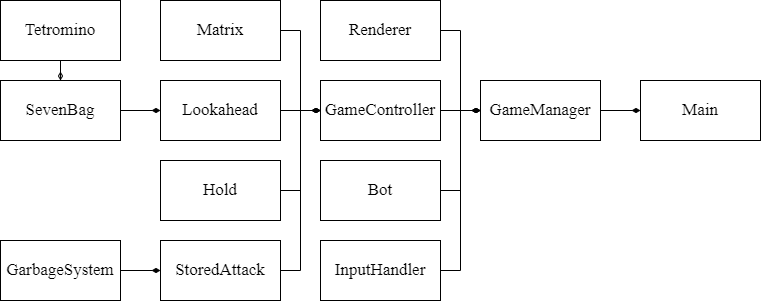

The diagram above was exported from draw.io. Its source (the exported page's mxGraphModel, read from the mxfile embedded in the PNG):
<mxGraphModel dx="2284" dy="836" grid="1" gridSize="10" guides="1" tooltips="1" connect="1" arrows="1" fold="1" page="1" pageScale="1" pageWidth="850" pageHeight="1100" math="0" shadow="0">
  <root>
    <mxCell id="0" />
    <mxCell id="1" parent="0" />
    <mxCell id="qoa65I4Ufe-KRU67U3g6-26" style="edgeStyle=orthogonalEdgeStyle;rounded=0;orthogonalLoop=1;jettySize=auto;html=1;endArrow=diamondThin;endFill=0;fontSize=17;" edge="1" parent="1" source="qoa65I4Ufe-KRU67U3g6-1" target="qoa65I4Ufe-KRU67U3g6-12">
      <mxGeometry relative="1" as="geometry" />
    </mxCell>
    <mxCell id="qoa65I4Ufe-KRU67U3g6-1" value="Tetromino" style="rounded=0;whiteSpace=wrap;html=1;fontFamily=Computer Modern;fontSize=17;" vertex="1" parent="1">
      <mxGeometry x="-200" y="40" width="120" height="60" as="geometry" />
    </mxCell>
    <mxCell id="qoa65I4Ufe-KRU67U3g6-20" style="edgeStyle=orthogonalEdgeStyle;rounded=0;orthogonalLoop=1;jettySize=auto;html=1;endArrow=diamondThin;endFill=1;fontSize=17;" edge="1" parent="1" source="qoa65I4Ufe-KRU67U3g6-2" target="qoa65I4Ufe-KRU67U3g6-3">
      <mxGeometry relative="1" as="geometry">
        <Array as="points">
          <mxPoint x="100" y="70" />
          <mxPoint x="100" y="150" />
        </Array>
      </mxGeometry>
    </mxCell>
    <mxCell id="qoa65I4Ufe-KRU67U3g6-2" value="Matrix" style="rounded=0;whiteSpace=wrap;html=1;fontFamily=Computer Modern;fontSize=17;" vertex="1" parent="1">
      <mxGeometry x="-40" y="40" width="120" height="60" as="geometry" />
    </mxCell>
    <mxCell id="qoa65I4Ufe-KRU67U3g6-16" style="edgeStyle=orthogonalEdgeStyle;rounded=0;orthogonalLoop=1;jettySize=auto;html=1;endArrow=diamondThin;endFill=1;fontSize=17;" edge="1" parent="1" source="qoa65I4Ufe-KRU67U3g6-3" target="qoa65I4Ufe-KRU67U3g6-4">
      <mxGeometry relative="1" as="geometry" />
    </mxCell>
    <mxCell id="qoa65I4Ufe-KRU67U3g6-3" value="GameController" style="rounded=0;whiteSpace=wrap;html=1;fontFamily=Computer Modern;fontSize=17;" vertex="1" parent="1">
      <mxGeometry x="120" y="120" width="120" height="60" as="geometry" />
    </mxCell>
    <mxCell id="qoa65I4Ufe-KRU67U3g6-15" style="edgeStyle=orthogonalEdgeStyle;rounded=0;orthogonalLoop=1;jettySize=auto;html=1;endArrow=diamondThin;endFill=1;fontSize=17;" edge="1" parent="1" source="qoa65I4Ufe-KRU67U3g6-4" target="qoa65I4Ufe-KRU67U3g6-10">
      <mxGeometry relative="1" as="geometry" />
    </mxCell>
    <mxCell id="qoa65I4Ufe-KRU67U3g6-4" value="GameManager" style="rounded=0;whiteSpace=wrap;html=1;fontFamily=Computer Modern;fontSize=17;" vertex="1" parent="1">
      <mxGeometry x="280" y="120" width="120" height="60" as="geometry" />
    </mxCell>
    <mxCell id="qoa65I4Ufe-KRU67U3g6-18" style="edgeStyle=orthogonalEdgeStyle;rounded=0;orthogonalLoop=1;jettySize=auto;html=1;endArrow=diamondThin;endFill=1;fontSize=17;" edge="1" parent="1" source="qoa65I4Ufe-KRU67U3g6-5" target="qoa65I4Ufe-KRU67U3g6-4">
      <mxGeometry relative="1" as="geometry">
        <Array as="points">
          <mxPoint x="260" y="230" />
          <mxPoint x="260" y="150" />
        </Array>
      </mxGeometry>
    </mxCell>
    <mxCell id="qoa65I4Ufe-KRU67U3g6-5" value="Bot" style="rounded=0;whiteSpace=wrap;html=1;fontFamily=Computer Modern;fontSize=17;" vertex="1" parent="1">
      <mxGeometry x="120" y="200" width="120" height="60" as="geometry" />
    </mxCell>
    <mxCell id="qoa65I4Ufe-KRU67U3g6-14" style="edgeStyle=orthogonalEdgeStyle;rounded=0;orthogonalLoop=1;jettySize=auto;html=1;endArrow=diamondThin;endFill=1;fontSize=17;" edge="1" parent="1" source="qoa65I4Ufe-KRU67U3g6-6" target="qoa65I4Ufe-KRU67U3g6-13">
      <mxGeometry relative="1" as="geometry" />
    </mxCell>
    <mxCell id="qoa65I4Ufe-KRU67U3g6-6" value="GarbageSystem" style="rounded=0;whiteSpace=wrap;html=1;fontFamily=Computer Modern;fontSize=17;" vertex="1" parent="1">
      <mxGeometry x="-200" y="280" width="120" height="60" as="geometry" />
    </mxCell>
    <mxCell id="qoa65I4Ufe-KRU67U3g6-21" style="edgeStyle=orthogonalEdgeStyle;rounded=0;orthogonalLoop=1;jettySize=auto;html=1;endArrow=diamondThin;endFill=1;fontSize=17;" edge="1" parent="1" source="qoa65I4Ufe-KRU67U3g6-7" target="qoa65I4Ufe-KRU67U3g6-3">
      <mxGeometry relative="1" as="geometry">
        <Array as="points">
          <mxPoint x="100" y="230" />
          <mxPoint x="100" y="150" />
        </Array>
      </mxGeometry>
    </mxCell>
    <mxCell id="qoa65I4Ufe-KRU67U3g6-7" value="Hold" style="rounded=0;whiteSpace=wrap;html=1;fontFamily=Computer Modern;fontSize=17;" vertex="1" parent="1">
      <mxGeometry x="-40" y="200" width="120" height="60" as="geometry" />
    </mxCell>
    <mxCell id="qoa65I4Ufe-KRU67U3g6-23" style="edgeStyle=orthogonalEdgeStyle;rounded=0;orthogonalLoop=1;jettySize=auto;html=1;endArrow=diamondThin;endFill=1;fontSize=17;" edge="1" parent="1" source="qoa65I4Ufe-KRU67U3g6-8" target="qoa65I4Ufe-KRU67U3g6-4">
      <mxGeometry relative="1" as="geometry">
        <Array as="points">
          <mxPoint x="260" y="310" />
          <mxPoint x="260" y="150" />
        </Array>
      </mxGeometry>
    </mxCell>
    <mxCell id="qoa65I4Ufe-KRU67U3g6-8" value="InputHandler" style="rounded=0;whiteSpace=wrap;html=1;fontFamily=Computer Modern;fontSize=17;" vertex="1" parent="1">
      <mxGeometry x="120" y="280" width="120" height="60" as="geometry" />
    </mxCell>
    <mxCell id="qoa65I4Ufe-KRU67U3g6-19" style="edgeStyle=orthogonalEdgeStyle;rounded=0;orthogonalLoop=1;jettySize=auto;html=1;endArrow=diamondThin;endFill=1;fontSize=17;" edge="1" parent="1" source="qoa65I4Ufe-KRU67U3g6-9" target="qoa65I4Ufe-KRU67U3g6-3">
      <mxGeometry relative="1" as="geometry" />
    </mxCell>
    <mxCell id="qoa65I4Ufe-KRU67U3g6-9" value="Lookahead" style="rounded=0;whiteSpace=wrap;html=1;fontFamily=Computer Modern;fontSize=17;" vertex="1" parent="1">
      <mxGeometry x="-40" y="120" width="120" height="60" as="geometry" />
    </mxCell>
    <mxCell id="qoa65I4Ufe-KRU67U3g6-10" value="Main" style="rounded=0;whiteSpace=wrap;html=1;fontFamily=Computer Modern;fontSize=17;" vertex="1" parent="1">
      <mxGeometry x="440" y="120" width="120" height="60" as="geometry" />
    </mxCell>
    <mxCell id="qoa65I4Ufe-KRU67U3g6-17" style="edgeStyle=orthogonalEdgeStyle;rounded=0;orthogonalLoop=1;jettySize=auto;html=1;endArrow=diamondThin;endFill=1;fontSize=17;" edge="1" parent="1" source="qoa65I4Ufe-KRU67U3g6-11" target="qoa65I4Ufe-KRU67U3g6-4">
      <mxGeometry relative="1" as="geometry">
        <Array as="points">
          <mxPoint x="260" y="70" />
          <mxPoint x="260" y="150" />
        </Array>
      </mxGeometry>
    </mxCell>
    <mxCell id="qoa65I4Ufe-KRU67U3g6-11" value="Renderer" style="rounded=0;whiteSpace=wrap;html=1;fontFamily=Computer Modern;fontSize=17;" vertex="1" parent="1">
      <mxGeometry x="120" y="40" width="120" height="60" as="geometry" />
    </mxCell>
    <mxCell id="qoa65I4Ufe-KRU67U3g6-24" style="edgeStyle=orthogonalEdgeStyle;rounded=0;orthogonalLoop=1;jettySize=auto;html=1;endArrow=diamondThin;endFill=1;fontSize=17;" edge="1" parent="1" source="qoa65I4Ufe-KRU67U3g6-12" target="qoa65I4Ufe-KRU67U3g6-9">
      <mxGeometry relative="1" as="geometry" />
    </mxCell>
    <mxCell id="qoa65I4Ufe-KRU67U3g6-12" value="SevenBag" style="rounded=0;whiteSpace=wrap;html=1;fontFamily=Computer Modern;fontSize=17;" vertex="1" parent="1">
      <mxGeometry x="-200" y="120" width="120" height="60" as="geometry" />
    </mxCell>
    <mxCell id="qoa65I4Ufe-KRU67U3g6-22" style="edgeStyle=orthogonalEdgeStyle;rounded=0;orthogonalLoop=1;jettySize=auto;html=1;endArrow=diamondThin;endFill=1;fontSize=17;" edge="1" parent="1" source="qoa65I4Ufe-KRU67U3g6-13" target="qoa65I4Ufe-KRU67U3g6-3">
      <mxGeometry relative="1" as="geometry">
        <Array as="points">
          <mxPoint x="100" y="310" />
          <mxPoint x="100" y="150" />
        </Array>
      </mxGeometry>
    </mxCell>
    <mxCell id="qoa65I4Ufe-KRU67U3g6-13" value="StoredAttack" style="rounded=0;whiteSpace=wrap;html=1;fontFamily=Computer Modern;fontSize=17;" vertex="1" parent="1">
      <mxGeometry x="-40" y="280" width="120" height="60" as="geometry" />
    </mxCell>
  </root>
</mxGraphModel>